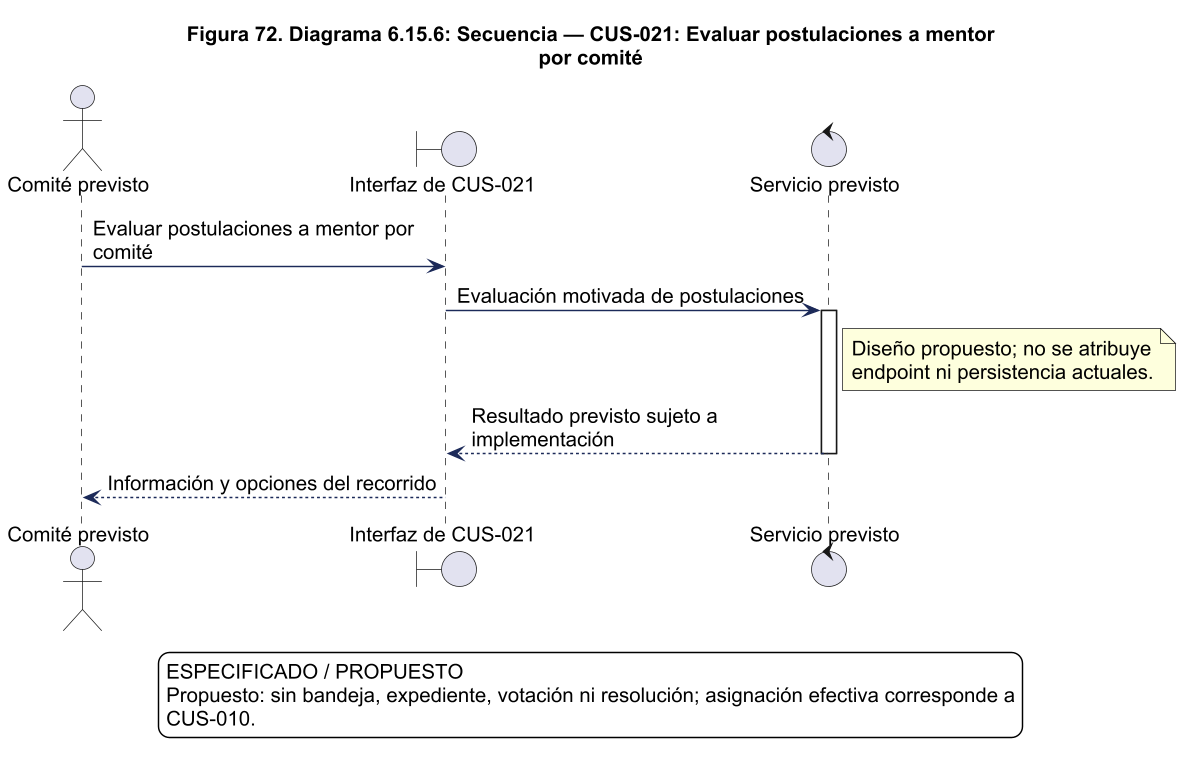

The diagram above was rendered by PlantUML. Its source (embedded in the PNG):
@startuml
!pragma layout smetana
skinparam backgroundColor white
skinparam shadowing false
skinparam defaultFontName Arial
skinparam defaultFontSize 14
skinparam ArrowColor #1C2A59
skinparam packageStyle rectangle
skinparam wrapWidth 220
skinparam maxMessageSize 260
skinparam dpi 140
title Figura 72. Diagrama 6.15.6: Secuencia — CUS-021: Evaluar postulaciones a mentor\npor comité
actor "Comité previsto" as actor
boundary "Interfaz de CUS-021" as ui
control "Servicio previsto" as svc
actor -> ui : Evaluar postulaciones a mentor por comité
ui -> svc : Evaluación motivada de postulaciones
activate svc
note right of svc
Diseño propuesto; no se atribuye
endpoint ni persistencia actuales.
end note
svc --> ui : Resultado previsto sujeto a implementación
deactivate svc
ui --> actor : Información y opciones del recorrido

legend bottom
ESPECIFICADO / PROPUESTO
Propuesto: sin bandeja, expediente, votación ni resolución; asignación efectiva corresponde a
CUS-010.
endlegend

@enduml